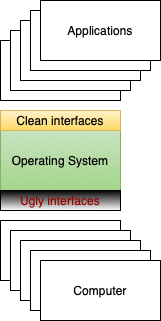

The diagram above was exported from draw.io. Its source (the exported page's mxGraphModel, read from the mxfile embedded in the PNG):
<mxGraphModel grid="1" gridSize="10" guides="1" tooltips="1" connect="1" arrows="1" fold="1" page="1" pageScale="1" pageWidth="850" pageHeight="1100" math="0" shadow="0">
  <root>
    <mxCell id="0" />
    <mxCell id="1" parent="0" />
    <UserObject label="Applications" treeRoot="1" id="2">
      <mxCell style="align=center;collapsible=0;container=1;recursiveResize=0;" parent="1" vertex="1">
        <mxGeometry x="300" y="120" width="120" height="60" as="geometry" />
      </mxCell>
    </UserObject>
    <UserObject label="Computer" treeRoot="1" id="3">
      <mxCell style="align=center;collapsible=0;container=1;recursiveResize=0;" parent="1" vertex="1">
        <mxGeometry x="300" y="300" width="120" height="60" as="geometry" />
      </mxCell>
    </UserObject>
    <mxCell id="8" value="uply" style="" parent="0" />
    <mxCell id="4" value="Ugly interfaces" style="rounded=0;sketch=0;gradientColor=#ffffff;horizontal=1;fillColor=#000000;fontColor=#990000;" parent="8" vertex="1">
      <mxGeometry x="300" y="270" width="120" height="20" as="geometry" />
    </mxCell>
    <mxCell id="9" value="clean" parent="0" />
    <mxCell id="5" value="Clean interfaces" style="rounded=0;sketch=0;gradientColor=#ffd966;horizontal=1;fillColor=#fff2cc;strokeColor=#d6b656;" parent="9" vertex="1">
      <mxGeometry x="300" y="190" width="120" height="20" as="geometry" />
    </mxCell>
    <mxCell id="10" value="Operating System" parent="0" />
    <mxCell id="13" value="" style="group" parent="10" vertex="1" connectable="0">
      <mxGeometry x="300" y="190" width="120" height="100" as="geometry" />
    </mxCell>
    <mxCell id="6" value="Operating System" style="rounded=0;sketch=0;fillColor=#d5e8d4;gradientColor=#97d077;strokeColor=#82b366;" parent="13" vertex="1">
      <mxGeometry width="120" height="100" as="geometry" />
    </mxCell>
    <mxCell id="11" value="Ugly interfaces" style="rounded=0;sketch=0;gradientColor=#ffffff;horizontal=1;fillColor=#000000;fontColor=#990000;" parent="13" vertex="1">
      <mxGeometry y="80" width="120" height="20" as="geometry" />
    </mxCell>
    <mxCell id="12" value="Clean interfaces" style="rounded=0;sketch=0;gradientColor=#ffd966;horizontal=1;fillColor=#fff2cc;strokeColor=#d6b656;" parent="13" vertex="1">
      <mxGeometry width="120" height="20" as="geometry" />
    </mxCell>
    <UserObject label="Applications" treeRoot="1" id="14">
      <mxCell style="align=center;collapsible=0;container=1;recursiveResize=0;" parent="10" vertex="1">
        <mxGeometry x="310" y="110" width="120" height="60" as="geometry" />
      </mxCell>
    </UserObject>
    <mxCell id="17" value="multiple applications" parent="0" />
    <UserObject label="Computer" treeRoot="1" id="18">
      <mxCell style="align=center;collapsible=0;container=1;recursiveResize=0;" parent="17" vertex="1">
        <mxGeometry x="310" y="310" width="120" height="60" as="geometry" />
      </mxCell>
    </UserObject>
    <UserObject label="Computer" treeRoot="1" id="19">
      <mxCell style="align=center;collapsible=0;container=1;recursiveResize=0;" parent="17" vertex="1">
        <mxGeometry x="320" y="320" width="120" height="60" as="geometry" />
      </mxCell>
    </UserObject>
    <UserObject label="Computer" treeRoot="1" id="20">
      <mxCell style="align=center;collapsible=0;container=1;recursiveResize=0;" parent="17" vertex="1">
        <mxGeometry x="330" y="330" width="120" height="60" as="geometry" />
      </mxCell>
    </UserObject>
    <UserObject label="Applications" treeRoot="1" id="22">
      <mxCell style="align=center;collapsible=0;container=1;recursiveResize=0;" parent="17" vertex="1">
        <mxGeometry x="320" y="100" width="120" height="60" as="geometry" />
      </mxCell>
    </UserObject>
    <UserObject label="Computer" treeRoot="1" id="21">
      <mxCell style="align=center;collapsible=0;container=1;recursiveResize=0;" parent="17" vertex="1">
        <mxGeometry x="340" y="340" width="120" height="60" as="geometry" />
      </mxCell>
    </UserObject>
    <UserObject label="Applications" treeRoot="1" id="23">
      <mxCell style="align=center;collapsible=0;container=1;recursiveResize=0;" parent="17" vertex="1">
        <mxGeometry x="330" y="90" width="120" height="60" as="geometry" />
      </mxCell>
    </UserObject>
    <UserObject label="Applications" treeRoot="1" id="24">
      <mxCell style="align=center;collapsible=0;container=1;recursiveResize=0;" parent="17" vertex="1">
        <mxGeometry x="340" y="80" width="120" height="60" as="geometry" />
      </mxCell>
    </UserObject>
  </root>
</mxGraphModel>